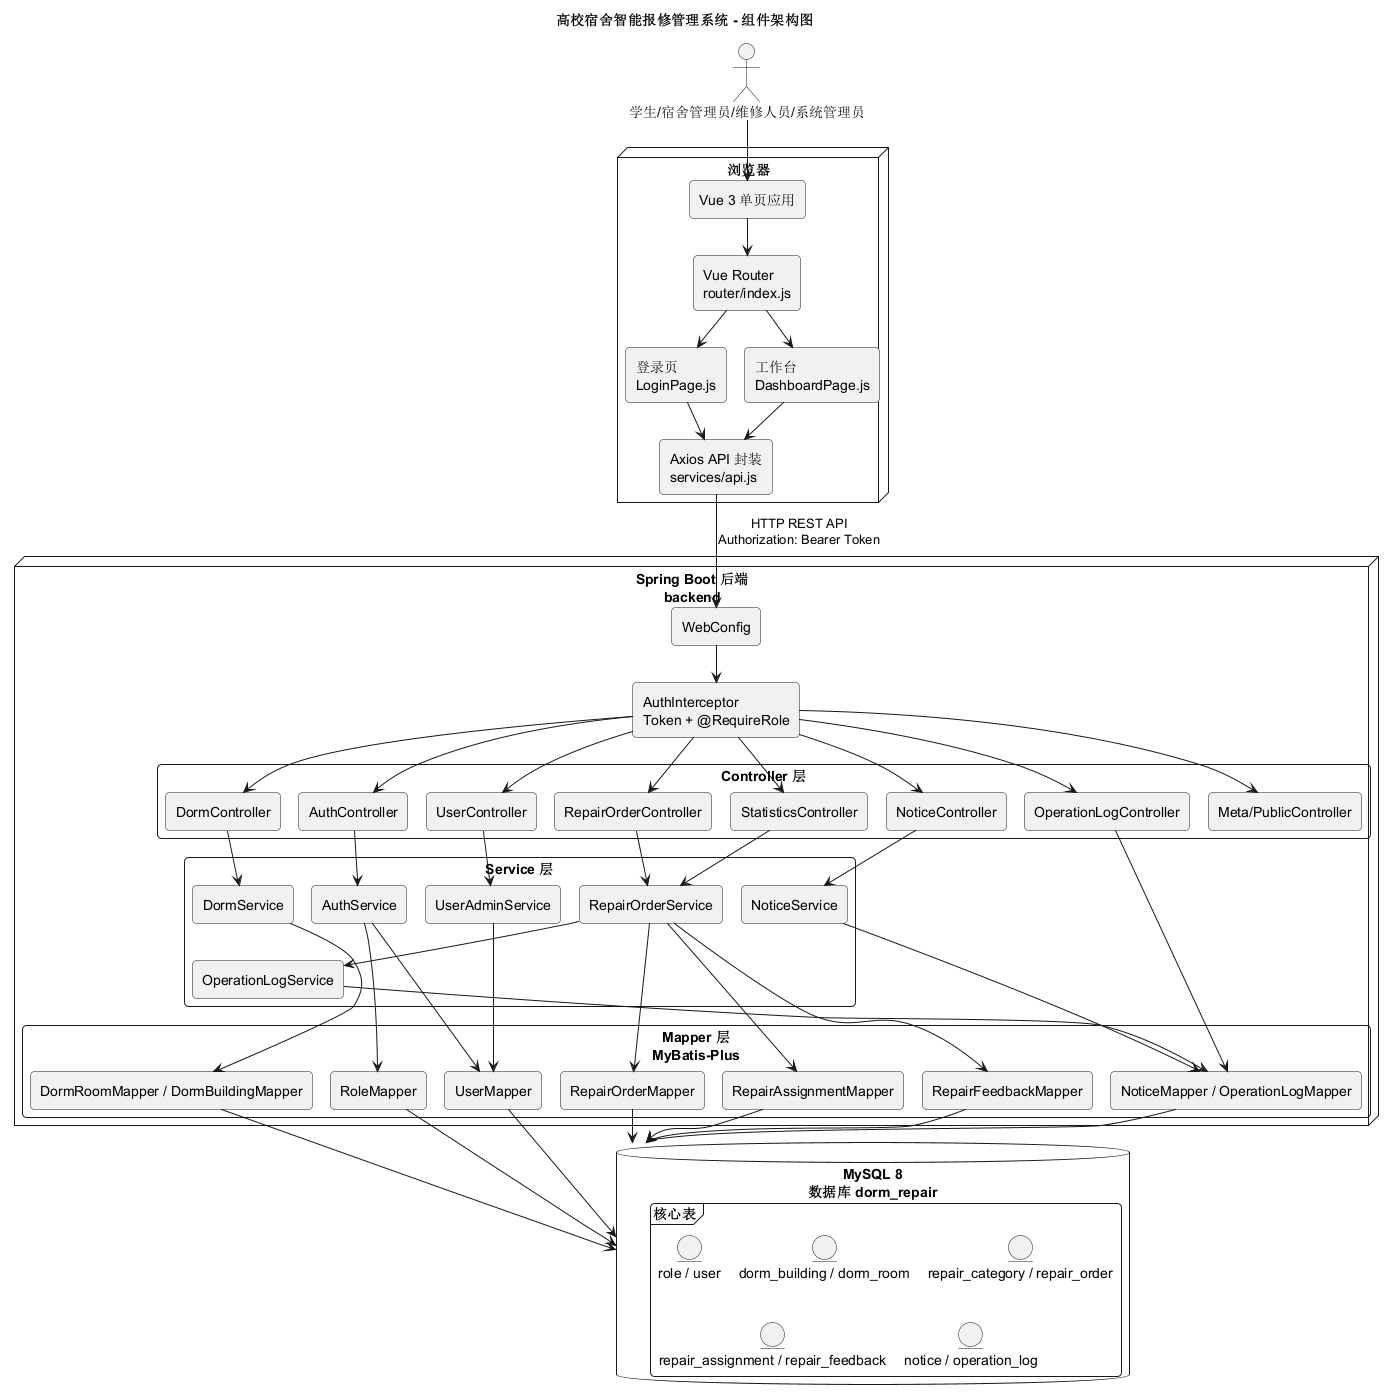

The diagram above was rendered by PlantUML. Its source (embedded in the PNG):
@startuml
!pragma layout smetana
title 高校宿舍智能报修管理系统 - 组件架构图
skinparam backgroundColor #FFFFFF
skinparam shadowing false
skinparam componentStyle rectangle
skinparam packageStyle rectangle
skinparam roundcorner 8

actor "学生/宿舍管理员/维修人员/系统管理员" as User

node "浏览器" as Browser {
  component "Vue 3 单页应用" as Vue
  component "Vue Router\nrouter/index.js" as Router
  component "登录页\nLoginPage.js" as LoginPage
  component "工作台\nDashboardPage.js" as DashboardPage
  component "Axios API 封装\nservices/api.js" as ApiJs
}

node "Spring Boot 后端\nbackend" as Backend {
  component "WebConfig" as WebConfig
  component "AuthInterceptor\nToken + @RequireRole" as Interceptor
  package "Controller 层" {
    component "AuthController" as AuthController
    component "RepairOrderController" as RepairController
    component "DormController" as DormController
    component "NoticeController" as NoticeController
    component "UserController" as UserController
    component "StatisticsController" as StatisticsController
    component "OperationLogController" as LogController
    component "Meta/PublicController" as MetaController
  }
  package "Service 层" {
    component "AuthService" as AuthService
    component "RepairOrderService" as RepairService
    component "DormService" as DormService
    component "NoticeService" as NoticeService
    component "UserAdminService" as UserAdminService
    component "OperationLogService" as LogService
  }
  package "Mapper 层\nMyBatis-Plus" {
    component "UserMapper" as UserMapper
    component "RoleMapper" as RoleMapper
    component "RepairOrderMapper" as RepairOrderMapper
    component "RepairAssignmentMapper" as AssignmentMapper
    component "RepairFeedbackMapper" as FeedbackMapper
    component "DormRoomMapper / DormBuildingMapper" as DormMapper
    component "NoticeMapper / OperationLogMapper" as OtherMapper
  }
}

database "MySQL 8\n数据库 dorm_repair" as DB {
  frame "核心表" {
    entity "role / user" as TUser
    entity "dorm_building / dorm_room" as TDorm
    entity "repair_category / repair_order" as TRepair
    entity "repair_assignment / repair_feedback" as TExt
    entity "notice / operation_log" as TLog
  }
}

User --> Vue
Vue --> Router
Router --> LoginPage
Router --> DashboardPage
LoginPage --> ApiJs
DashboardPage --> ApiJs
ApiJs --> WebConfig : HTTP REST API\nAuthorization: Bearer Token
WebConfig --> Interceptor
Interceptor --> AuthController
Interceptor --> RepairController
Interceptor --> DormController
Interceptor --> NoticeController
Interceptor --> UserController
Interceptor --> StatisticsController
Interceptor --> LogController
Interceptor --> MetaController

AuthController --> AuthService
RepairController --> RepairService
DormController --> DormService
NoticeController --> NoticeService
UserController --> UserAdminService
StatisticsController --> RepairService
LogController --> OtherMapper

AuthService --> UserMapper
AuthService --> RoleMapper
RepairService --> RepairOrderMapper
RepairService --> AssignmentMapper
RepairService --> FeedbackMapper
RepairService --> LogService
DormService --> DormMapper
NoticeService --> OtherMapper
UserAdminService --> UserMapper
LogService --> OtherMapper

UserMapper --> DB
RoleMapper --> DB
RepairOrderMapper --> DB
AssignmentMapper --> DB
FeedbackMapper --> DB
DormMapper --> DB
OtherMapper --> DB
@enduml